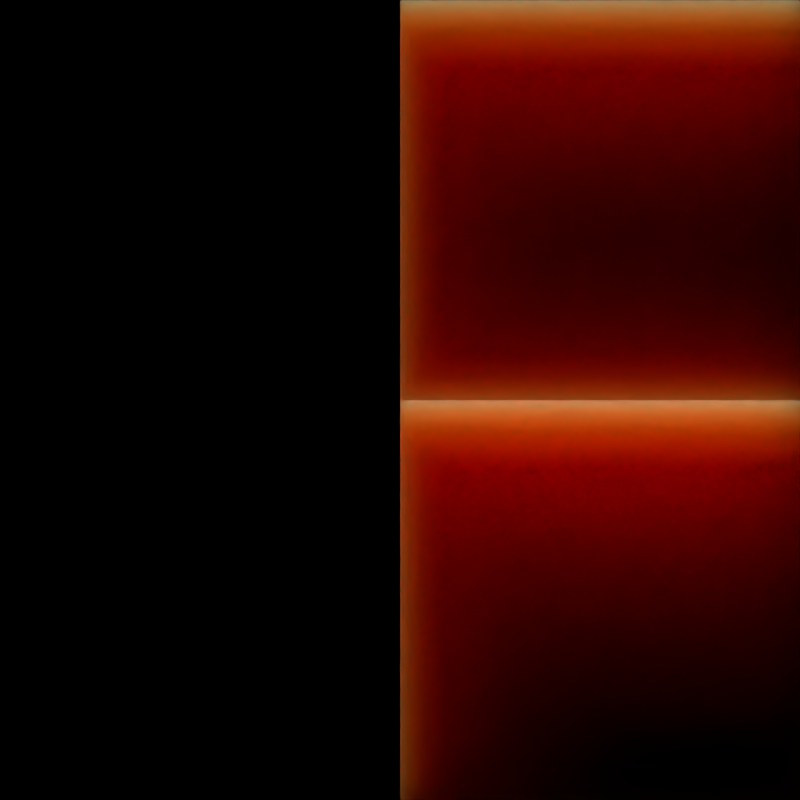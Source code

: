 # Source: subsurface_thickness.blend  (saved by Blender 5.1.29; exported with 4.5.12 LTS)
import bpy
from mathutils import Matrix  # noqa: F401  (used for matrix-valued properties, if any)

bpy.ops.wm.read_factory_settings(use_empty=True)
scene = bpy.context.scene
scene.name = 'Scene'

# ---- collections
col_collection_1 = bpy.data.collections.new('Collection 1'); scene.collection.children.link(col_collection_1)

# ---- materials (node trees are filled in below, after node groups)
mat_material = bpy.data.materials.new('Material')
mat_material.alpha_threshold = 0.0
mat_material.use_backface_culling_lightprobe_volume = False
mat_material.thickness_mode = 'SLAB'
mat_material.diffuse_color = (0.7771, 0.3876, 0.1707, 1.0)
mat_material.roughness = 0.5
mat_material.line_color = (0.0, 0.0, 0.0, 1.0)
mat_material_002 = bpy.data.materials.new('Material.002')
mat_material_002.alpha_threshold = 0.0
mat_material_002.use_backface_culling_lightprobe_volume = False
mat_material_002.thickness_mode = 'SLAB'
mat_material_002.use_thickness_from_shadow = True
mat_material_002.diffuse_color = (0.7771, 0.3876, 0.1707, 1.0)
mat_material_002.roughness = 0.5
mat_material_002.line_color = (0.0, 0.0, 0.0, 1.0)
mat_material_001 = bpy.data.materials.new('Material.001')
mat_material_001.alpha_threshold = 0.0
mat_material_001.use_backface_culling_lightprobe_volume = False
mat_material_001.diffuse_color = (0.7771, 0.3876, 0.1707, 1.0)
mat_material_001.roughness = 0.5
mat_material_001.line_color = (0.0, 0.0, 0.0, 1.0)
mat_material_003 = bpy.data.materials.new('Material.003')
mat_material_003.alpha_threshold = 0.0
mat_material_003.use_backface_culling_lightprobe_volume = False
mat_material_003.use_thickness_from_shadow = True
mat_material_003.diffuse_color = (0.7771, 0.3876, 0.1707, 1.0)
mat_material_003.roughness = 0.5
mat_material_003.line_color = (0.0, 0.0, 0.0, 1.0)

# ---- material node trees
mat_material.use_nodes = True; mat_material.node_tree.nodes.clear()
_N = mat_material.node_tree.nodes; _L = mat_material.node_tree.links
n0 = _N.new('ShaderNodeOutputMaterial'); n0.name = 'Material Output'; n0.location = (364, 178)
n1 = _N.new('ShaderNodeSubsurfaceScattering'); n1.name = 'Subsurface Scattering'; n1.location = (-20, 369)
n1.width = 164
n1.falloff = 'BURLEY'
n1.inputs[0].default_value = (0.7771, 0.3876, 0.1707, 1.0)
n1.inputs[1].default_value = 0.5
n2 = _N.new('ShaderNodeTexCoord'); n2.name = 'Texture Coordinate'; n2.location = (-182, 104)
n3 = _N.new('ShaderNodeSeparateXYZ'); n3.name = 'Separate XYZ'; n3.location = (4, 108)
_L.new(n1.outputs[0], n0.inputs[0])
_L.new(n2.outputs[2], n3.inputs[0])
_L.new(n3.outputs[0], n0.inputs[3])
n0.is_active_output = True
mat_material_002.use_nodes = True; mat_material_002.node_tree.nodes.clear()
_N = mat_material_002.node_tree.nodes; _L = mat_material_002.node_tree.links
n0 = _N.new('ShaderNodeOutputMaterial'); n0.name = 'Material Output'; n0.location = (358, 178)
n1 = _N.new('ShaderNodeSubsurfaceScattering'); n1.name = 'Subsurface Scattering'; n1.location = (71, 251)
n1.width = 164
n1.falloff = 'BURLEY'
n1.inputs[0].default_value = (0.7771, 0.3876, 0.1707, 1.0)
n1.inputs[1].default_value = 0.5
_L.new(n1.outputs[0], n0.inputs[0])
n0.is_active_output = True
mat_material_001.use_nodes = True; mat_material_001.node_tree.nodes.clear()
_N = mat_material_001.node_tree.nodes; _L = mat_material_001.node_tree.links
n0 = _N.new('ShaderNodeOutputMaterial'); n0.name = 'Material Output'; n0.location = (364, 178)
n1 = _N.new('ShaderNodeSubsurfaceScattering'); n1.name = 'Subsurface Scattering'; n1.location = (-20, 369)
n1.width = 164
n1.falloff = 'BURLEY'
n1.inputs[0].default_value = (0.7771, 0.3876, 0.1707, 1.0)
n1.inputs[1].default_value = 0.5
n2 = _N.new('ShaderNodeTexCoord'); n2.name = 'Texture Coordinate'; n2.location = (-182, 104)
n3 = _N.new('ShaderNodeSeparateXYZ'); n3.name = 'Separate XYZ'; n3.location = (4, 108)
_L.new(n1.outputs[0], n0.inputs[0])
_L.new(n2.outputs[2], n3.inputs[0])
_L.new(n3.outputs[0], n0.inputs[3])
n0.is_active_output = True
mat_material_003.use_nodes = True; mat_material_003.node_tree.nodes.clear()
_N = mat_material_003.node_tree.nodes; _L = mat_material_003.node_tree.links
n0 = _N.new('ShaderNodeOutputMaterial'); n0.name = 'Material Output'; n0.location = (358, 178)
n1 = _N.new('ShaderNodeSubsurfaceScattering'); n1.name = 'Subsurface Scattering'; n1.location = (71, 251)
n1.width = 164
n1.falloff = 'BURLEY'
n1.inputs[0].default_value = (0.7771, 0.3876, 0.1707, 1.0)
n1.inputs[1].default_value = 0.5
_L.new(n1.outputs[0], n0.inputs[0])
n0.is_active_output = True

# ---- world
world_world = bpy.data.worlds.new('World'); scene.world = world_world
world_world.use_nodes = True; world_world.node_tree.nodes.clear()
_N = world_world.node_tree.nodes; _L = world_world.node_tree.links
n0 = _N.new('ShaderNodeOutputWorld'); n0.name = 'World Output'; n0.location = (300, 300)
n1 = _N.new('ShaderNodeBackground'); n1.name = 'Background'; n1.location = (10, 300)
n1.inputs[0].default_value = (0.004391, 0.03955, 0.1329, 1.0)
n1.inputs[1].default_value = 0.0
_L.new(n1.outputs[0], n0.inputs[0])
n0.is_active_output = True
world_world.color = (0.004391, 0.03955, 0.1329)
world_world.use_sun_shadow = False
world_world.sun_shadow_jitter_overblur = 0.0
world_world.cycles.sampling_method = 'NONE'
world_world.cycles.sample_map_resolution = 256

# ---- cameras
cam_camera = bpy.data.cameras.new('Camera')
cam_camera.type = 'ORTHO'
cam_camera.clip_end = 100.0
cam_camera.lens = 35.0
cam_camera.sensor_width = 32.0
cam_camera.sensor_height = 18.0
cam_camera.ortho_scale = 2.0
cam_camera.dof.focus_distance = 0.0

# ---- lights
light_sun = bpy.data.lights.new('Sun', 'SUN')
light_sun.energy = 3.142

# ---- meshes
me_plane_001 = bpy.data.meshes.new('Plane.001')
me_plane_001.from_pydata([(-9.261e-08, -1.0, 1.0), (5.838e-08, -1.0, 0.0), (-4.127e-08, 0.0, 1.0), (1.097e-07, 0.0, 0.0)], [], [(0, 1, 3, 2)])
_uv = me_plane_001.uv_layers.new(name='UVMap')
_uv.uv.foreach_set('vector', [0.0, 0.0, 1.0, 0.0, 1.0, 1.0, 0.0, 1.0])
me_plane_001.materials.append(mat_material)
me_plane_001.update()
me_plane_002 = bpy.data.meshes.new('Plane.002')
me_plane_002.from_pydata([(-1.097e-07, 0.0, 1.0), (4.127e-08, 0.0, 0.0), (-5.838e-08, 1.0, 1.0), (9.261e-08, 1.0, 0.0), (-1.0, 5.96e-08, 0.0), (-1.0, 1.0, 0.0)], [], [(0, 2, 3, 1), (0, 4, 5, 2), (1, 3, 5, 4), (3, 2, 5), (0, 1, 4)])
_uv = me_plane_002.uv_layers.new(name='UVMap')
_uv.uv.foreach_set('vector', [0.0, 0.0, 0.0, 1.0, 1.0, 1.0, 1.0, 0.0, 0.0, 0.0, 1.0, 0.0, 1.0, 1.0, 0.0, 1.0, 1.0, 0.0, 1.0, 1.0, 1.0, 1.0, 1.0, 0.0, 1.0, 1.0, 0.0, 1.0, 1.0, 1.0, 0.0, 0.0, 1.0, 0.0, 1.0, 0.0])
me_plane_002.materials.append(mat_material_002)
me_plane_002.update()
me_plane_003 = bpy.data.meshes.new('Plane.003')
me_plane_003.from_pydata([(-9.261e-08, -1.0, 0.0), (5.838e-08, -1.0, -1.0), (-4.127e-08, 0.0, 0.0), (1.097e-07, 0.0, -1.0)], [], [(0, 1, 3, 2)])
_uv = me_plane_003.uv_layers.new(name='UVMap')
_uv.uv.foreach_set('vector', [0.0, 0.0, 1.0, 0.0, 1.0, 1.0, 0.0, 1.0])
me_plane_003.materials.append(mat_material_001)
me_plane_003.update()
me_plane_004 = bpy.data.meshes.new('Plane.004')
me_plane_004.from_pydata([(-1.097e-07, 0.0, 0.0), (4.127e-08, 0.0, -1.0), (-5.838e-08, 1.0, 0.0), (9.261e-08, 1.0, -1.0), (-1.0, 1.192e-07, -1.0), (-1.0, 1.0, -1.0)], [], [(0, 2, 3, 1), (0, 4, 5, 2), (1, 3, 5, 4), (3, 2, 5), (0, 1, 4)])
_uv = me_plane_004.uv_layers.new(name='UVMap')
_uv.uv.foreach_set('vector', [0.0, 0.0, 0.0, 1.0, 1.0, 1.0, 1.0, 0.0, 0.0, 0.0, 1.0, 0.0, 1.0, 1.0, 0.0, 1.0, 1.0, 0.0, 1.0, 1.0, 1.0, 1.0, 1.0, 0.0, 1.0, 1.0, 0.0, 1.0, 1.0, 1.0, 0.0, 0.0, 1.0, 0.0, 1.0, 0.0])
me_plane_004.materials.append(mat_material_003)
me_plane_004.update()

# ---- objects
ob_plane = bpy.data.objects.new('Plane', me_plane_001)
ob_sun = bpy.data.objects.new('Sun', light_sun)
ob_plane_001 = bpy.data.objects.new('Plane.001', me_plane_002)
ob_plane_002 = bpy.data.objects.new('Plane.002', me_plane_003)
ob_plane_003 = bpy.data.objects.new('Plane.003', me_plane_004)
ob_camera = bpy.data.objects.new('Camera', cam_camera)

# ---- transforms, parenting, visibility, modifiers, constraints
ob_plane.location = (0.0, 0.0, 0.0)
ob_sun.location = (-2.0, 0.0, 0.0)
ob_sun.rotation_euler = (3.423e-08, -1.571, 0.0)
ob_plane_001.location = (0.0, 0.0, 0.0)
ob_plane_002.location = (0.0, 0.0, 0.0)
ob_plane_003.location = (0.0, 0.0, 0.0)
ob_camera.location = (2.958, -8.928e-08, -1.542e-07)
ob_camera.rotation_euler = (1.571, 7.55e-08, 1.571)
ob_camera.lock_rotations_4d = False
ob_camera.empty_display_type = 'ARROWS'
ob_camera.color = (0.0, 0.0, 0.0, 0.0)
ob_camera.display_type = 'WIRE'
ob_camera.lineart.crease_threshold = 0.0

# ---- collection membership
scene.collection.objects.link(ob_plane)
scene.collection.objects.link(ob_sun)
scene.collection.objects.link(ob_plane_001)
scene.collection.objects.link(ob_plane_002)
scene.collection.objects.link(ob_plane_003)
col_collection_1.objects.link(ob_camera)

# ---- scene / render settings (as saved in the file)
scene.camera = ob_camera
scene.frame_start = 1; scene.frame_end = 250; scene.frame_set(1)
scene.render.engine = 'BLENDER_EEVEE_NEXT'
scene.render.image_settings.color_mode = 'RGB'
scene.render.resolution_x = 256
scene.render.resolution_y = 256
scene.render.resolution_percentage = 50
scene.render.dither_intensity = 0.0
scene.render.use_border = True
scene.render.bake_margin = 2
scene.render.bake_bias = 0.0
scene.render.bake_samples = 0
scene.cycles.use_denoising = False
scene.cycles.samples = 64
scene.cycles.sampling_pattern = 'TABULATED_SOBOL'
scene.cycles.light_sampling_threshold = 0.0
scene.cycles.use_adaptive_sampling = False
scene.cycles.use_light_tree = False
scene.cycles.blur_glossy = 0.0
scene.cycles.pixel_filter_type = 'GAUSSIAN'
scene.cycles.sample_clamp_indirect = 0.0
scene.view_settings.view_transform = 'Standard'
bpy.context.view_layer.update()
